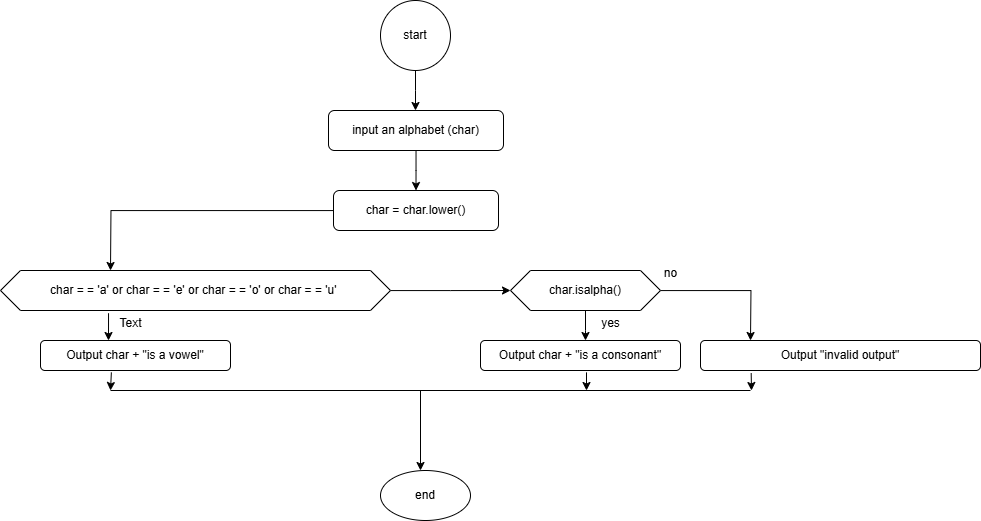

The diagram above was exported from draw.io. Its source (the exported page's mxGraphModel, read from the mxfile embedded in the PNG):
<mxGraphModel dx="1389" dy="753" grid="1" gridSize="10" guides="1" tooltips="1" connect="1" arrows="1" fold="1" page="1" pageScale="1" pageWidth="850" pageHeight="1100" math="0" shadow="0">
  <root>
    <mxCell id="0" />
    <mxCell id="1" parent="0" />
    <mxCell id="5dFw-RX3_w4NDMAi0WfK-20" style="edgeStyle=orthogonalEdgeStyle;rounded=0;orthogonalLoop=1;jettySize=auto;html=1;" edge="1" parent="1" source="5dFw-RX3_w4NDMAi0WfK-19">
      <mxGeometry relative="1" as="geometry">
        <mxPoint x="825" y="180" as="targetPoint" />
      </mxGeometry>
    </mxCell>
    <mxCell id="5dFw-RX3_w4NDMAi0WfK-19" value="start" style="ellipse;whiteSpace=wrap;html=1;aspect=fixed;" vertex="1" parent="1">
      <mxGeometry x="790" y="70" width="70" height="70" as="geometry" />
    </mxCell>
    <mxCell id="5dFw-RX3_w4NDMAi0WfK-24" style="edgeStyle=orthogonalEdgeStyle;rounded=0;orthogonalLoop=1;jettySize=auto;html=1;" edge="1" parent="1" source="5dFw-RX3_w4NDMAi0WfK-21">
      <mxGeometry relative="1" as="geometry">
        <mxPoint x="825.5" y="260" as="targetPoint" />
      </mxGeometry>
    </mxCell>
    <mxCell id="5dFw-RX3_w4NDMAi0WfK-21" value="input an alphabet (char)" style="rounded=1;whiteSpace=wrap;html=1;" vertex="1" parent="1">
      <mxGeometry x="738" y="180" width="175" height="40" as="geometry" />
    </mxCell>
    <mxCell id="5dFw-RX3_w4NDMAi0WfK-26" style="edgeStyle=orthogonalEdgeStyle;rounded=0;orthogonalLoop=1;jettySize=auto;html=1;" edge="1" parent="1" source="5dFw-RX3_w4NDMAi0WfK-25">
      <mxGeometry relative="1" as="geometry">
        <mxPoint x="520" y="340" as="targetPoint" />
      </mxGeometry>
    </mxCell>
    <mxCell id="5dFw-RX3_w4NDMAi0WfK-25" value="char = char.lower()" style="rounded=1;whiteSpace=wrap;html=1;" vertex="1" parent="1">
      <mxGeometry x="743" y="260" width="165" height="40" as="geometry" />
    </mxCell>
    <mxCell id="5dFw-RX3_w4NDMAi0WfK-28" style="edgeStyle=orthogonalEdgeStyle;rounded=0;orthogonalLoop=1;jettySize=auto;html=1;" edge="1" parent="1" source="5dFw-RX3_w4NDMAi0WfK-27">
      <mxGeometry relative="1" as="geometry">
        <mxPoint x="920" y="360" as="targetPoint" />
      </mxGeometry>
    </mxCell>
    <mxCell id="5dFw-RX3_w4NDMAi0WfK-27" value="char = = 'a' or char = = 'e' or char = = 'o' or char = = 'u'&amp;nbsp;" style="shape=hexagon;perimeter=hexagonPerimeter2;whiteSpace=wrap;html=1;fixedSize=1;" vertex="1" parent="1">
      <mxGeometry x="410" y="340" width="390" height="40" as="geometry" />
    </mxCell>
    <mxCell id="5dFw-RX3_w4NDMAi0WfK-30" style="edgeStyle=orthogonalEdgeStyle;rounded=0;orthogonalLoop=1;jettySize=auto;html=1;" edge="1" parent="1" source="5dFw-RX3_w4NDMAi0WfK-29">
      <mxGeometry relative="1" as="geometry">
        <mxPoint x="1160" y="410" as="targetPoint" />
      </mxGeometry>
    </mxCell>
    <mxCell id="5dFw-RX3_w4NDMAi0WfK-33" style="edgeStyle=orthogonalEdgeStyle;rounded=0;orthogonalLoop=1;jettySize=auto;html=1;" edge="1" parent="1" source="5dFw-RX3_w4NDMAi0WfK-29">
      <mxGeometry relative="1" as="geometry">
        <mxPoint x="995" y="410" as="targetPoint" />
      </mxGeometry>
    </mxCell>
    <mxCell id="5dFw-RX3_w4NDMAi0WfK-29" value="char.isalpha()" style="shape=hexagon;perimeter=hexagonPerimeter2;whiteSpace=wrap;html=1;fixedSize=1;" vertex="1" parent="1">
      <mxGeometry x="920" y="340" width="150" height="40" as="geometry" />
    </mxCell>
    <mxCell id="5dFw-RX3_w4NDMAi0WfK-32" value="" style="endArrow=classic;html=1;rounded=0;exitX=0.277;exitY=1.068;exitDx=0;exitDy=0;exitPerimeter=0;" edge="1" parent="1" source="5dFw-RX3_w4NDMAi0WfK-27">
      <mxGeometry width="50" height="50" relative="1" as="geometry">
        <mxPoint x="510" y="470" as="sourcePoint" />
        <mxPoint x="518" y="410" as="targetPoint" />
      </mxGeometry>
    </mxCell>
    <mxCell id="5dFw-RX3_w4NDMAi0WfK-34" value="Output char + &quot;is a consonant&quot;" style="rounded=1;whiteSpace=wrap;html=1;" vertex="1" parent="1">
      <mxGeometry x="890" y="410" width="200" height="30" as="geometry" />
    </mxCell>
    <mxCell id="5dFw-RX3_w4NDMAi0WfK-35" value="Output &quot;invalid output&quot;" style="rounded=1;whiteSpace=wrap;html=1;" vertex="1" parent="1">
      <mxGeometry x="1110" y="410" width="280" height="30" as="geometry" />
    </mxCell>
    <mxCell id="5dFw-RX3_w4NDMAi0WfK-36" value="Output char + &quot;is a vowel&quot;" style="rounded=1;whiteSpace=wrap;html=1;" vertex="1" parent="1">
      <mxGeometry x="450" y="410" width="190" height="30" as="geometry" />
    </mxCell>
    <mxCell id="5dFw-RX3_w4NDMAi0WfK-37" value="" style="endArrow=classic;html=1;rounded=0;exitX=0.373;exitY=1.062;exitDx=0;exitDy=0;exitPerimeter=0;" edge="1" parent="1" source="5dFw-RX3_w4NDMAi0WfK-36">
      <mxGeometry width="50" height="50" relative="1" as="geometry">
        <mxPoint x="520" y="510" as="sourcePoint" />
        <mxPoint x="520" y="460" as="targetPoint" />
      </mxGeometry>
    </mxCell>
    <mxCell id="5dFw-RX3_w4NDMAi0WfK-38" value="" style="endArrow=classic;html=1;rounded=0;exitX=0.53;exitY=1.062;exitDx=0;exitDy=0;exitPerimeter=0;" edge="1" parent="1" source="5dFw-RX3_w4NDMAi0WfK-34">
      <mxGeometry width="50" height="50" relative="1" as="geometry">
        <mxPoint x="1000" y="500" as="sourcePoint" />
        <mxPoint x="996" y="460" as="targetPoint" />
      </mxGeometry>
    </mxCell>
    <mxCell id="5dFw-RX3_w4NDMAi0WfK-41" value="" style="endArrow=classic;html=1;rounded=0;exitX=0.181;exitY=1.086;exitDx=0;exitDy=0;exitPerimeter=0;" edge="1" parent="1" source="5dFw-RX3_w4NDMAi0WfK-35">
      <mxGeometry width="50" height="50" relative="1" as="geometry">
        <mxPoint x="1160" y="510" as="sourcePoint" />
        <mxPoint x="1161" y="460" as="targetPoint" />
      </mxGeometry>
    </mxCell>
    <mxCell id="5dFw-RX3_w4NDMAi0WfK-42" value="" style="endArrow=none;html=1;rounded=0;" edge="1" parent="1">
      <mxGeometry width="50" height="50" relative="1" as="geometry">
        <mxPoint x="520" y="460" as="sourcePoint" />
        <mxPoint x="1160" y="460" as="targetPoint" />
      </mxGeometry>
    </mxCell>
    <mxCell id="5dFw-RX3_w4NDMAi0WfK-43" value="" style="endArrow=classic;html=1;rounded=0;" edge="1" parent="1">
      <mxGeometry width="50" height="50" relative="1" as="geometry">
        <mxPoint x="830" y="460" as="sourcePoint" />
        <mxPoint x="830" y="540" as="targetPoint" />
      </mxGeometry>
    </mxCell>
    <mxCell id="5dFw-RX3_w4NDMAi0WfK-44" value="end" style="ellipse;whiteSpace=wrap;html=1;" vertex="1" parent="1">
      <mxGeometry x="790" y="540" width="90" height="50" as="geometry" />
    </mxCell>
    <mxCell id="5dFw-RX3_w4NDMAi0WfK-45" value="no" style="text;html=1;align=center;verticalAlign=middle;resizable=0;points=[];autosize=1;strokeColor=none;fillColor=none;" vertex="1" parent="1">
      <mxGeometry x="1060" y="328" width="40" height="30" as="geometry" />
    </mxCell>
    <mxCell id="5dFw-RX3_w4NDMAi0WfK-46" value="yes" style="text;html=1;align=center;verticalAlign=middle;resizable=0;points=[];autosize=1;strokeColor=none;fillColor=none;" vertex="1" parent="1">
      <mxGeometry x="1000" y="378" width="40" height="30" as="geometry" />
    </mxCell>
    <mxCell id="5dFw-RX3_w4NDMAi0WfK-47" value="Text" style="text;html=1;align=center;verticalAlign=middle;resizable=0;points=[];autosize=1;strokeColor=none;fillColor=none;" vertex="1" parent="1">
      <mxGeometry x="515" y="378" width="50" height="30" as="geometry" />
    </mxCell>
  </root>
</mxGraphModel>